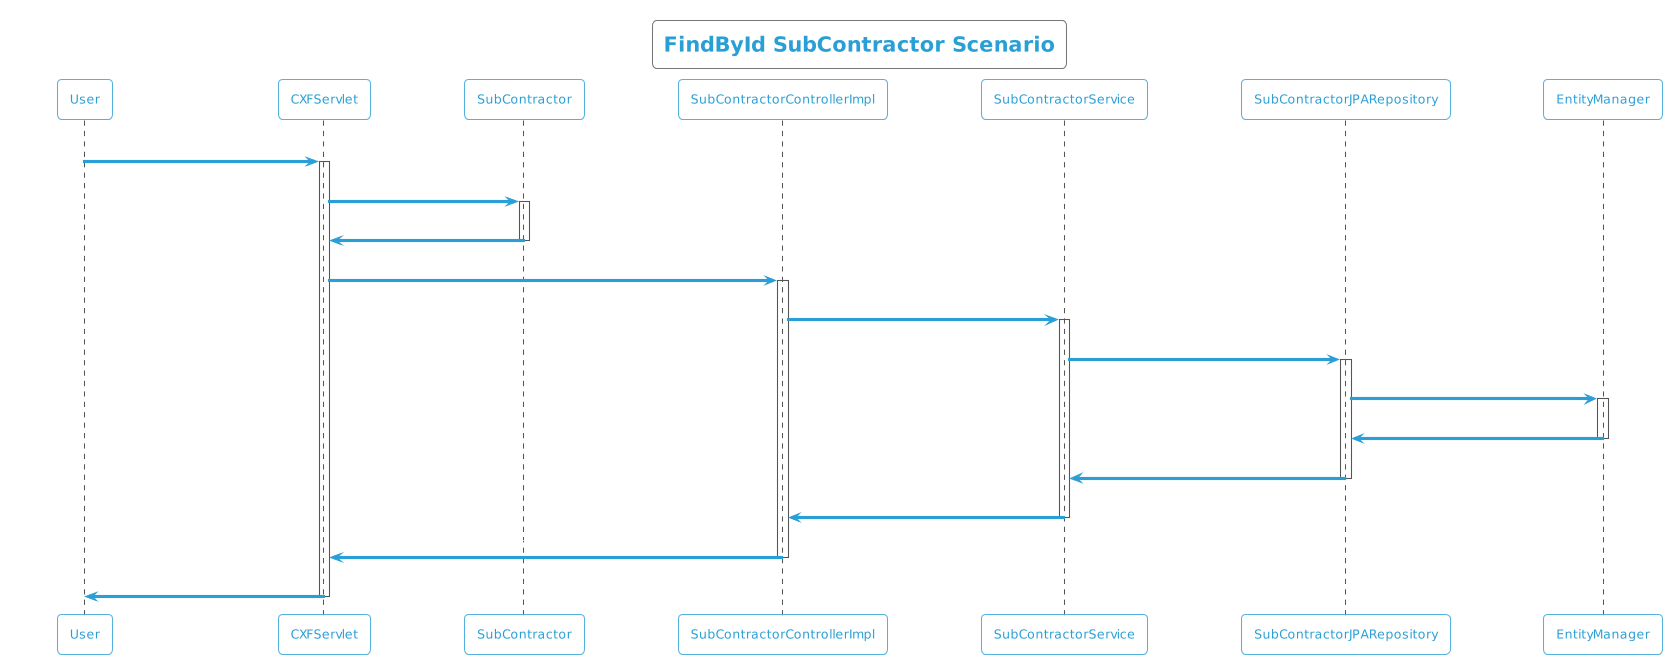

The diagram above was rendered by PlantUML. Its source (embedded in the PNG):
@startuml
!theme cyborg-outline
title FindById SubContractor Scenario
participant User
User -> CXFServlet: GET, SubContractor
activate CXFServlet
CXFServlet -> SubContractor: << findById >>
activate SubContractor
SubContractor -> CXFServlet: << instance >>
deactivate SubContractor
CXFServlet -> SubContractorControllerImpl: findById(:int)
activate SubContractorControllerImpl
SubContractorControllerImpl -> SubContractorService: findById(:int)
activate SubContractorService
SubContractorService -> SubContractorJPARepository: findById(:int)
activate SubContractorJPARepository
SubContractorJPARepository -> EntityManager: response(:SubContractor)
activate EntityManager
EntityManager -> SubContractorJPARepository: << persisted SubContractor >>
deactivate EntityManager
SubContractorJPARepository -> SubContractorService: << persisted SubContractor >>
deactivate SubContractorJPARepository
SubContractorService -> SubContractorControllerImpl: << persisted SubContractor >>
deactivate SubContractorService
SubContractorControllerImpl -> CXFServlet: << persisted SubContractor >>
deactivate SubContractorControllerImpl
CXFServlet -> User: marshalled SubContractor XML
deactivate CXFServlet
@enduml